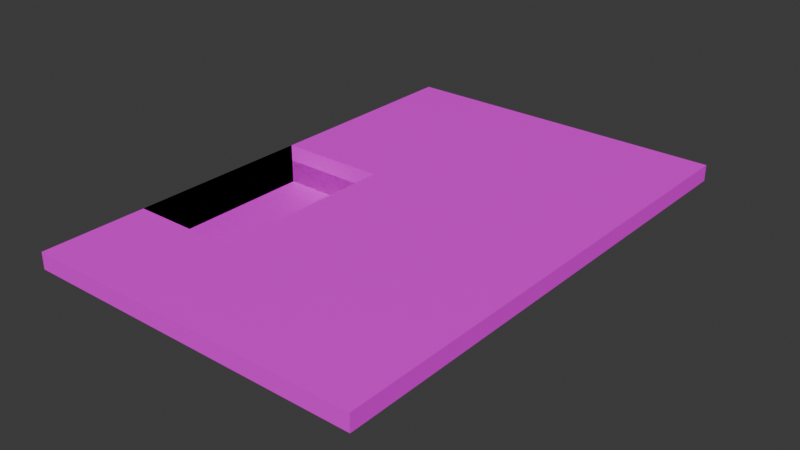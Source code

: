 # Source: Island_Counter_Top.blend  (saved by Blender 4.0.36; exported with 4.5.12 LTS)
import bpy
from mathutils import Matrix  # noqa: F401  (used for matrix-valued properties, if any)

bpy.ops.wm.read_factory_settings(use_empty=True)
scene = bpy.context.scene
scene.name = 'Scene'

# ---- collections
col_collection = bpy.data.collections.new('Collection'); scene.collection.children.link(col_collection)

# ---- images (referenced by path relative to the original .blend; pixels are not part of the script)
import os
ASSET_DIR = os.environ.get("B2B_ASSET_DIR", "")  # directory of the original .blend (textures are referenced by path, not embedded)
HERE = os.path.dirname(os.path.abspath(__file__))  # packed textures are extracted next to this script under _unpacked/

def load_image(name, relpath, width, height, colorspace="sRGB"):
    """Load a texture the original file referenced (path relative to the .blend, or extracted next to this script)."""
    p = next((c for c in (os.path.join(HERE, relpath), os.path.join(ASSET_DIR, relpath)) if relpath and os.path.exists(c)), "")
    if p:
        img = bpy.data.images.load(p, check_existing=True)
        img.name = name
    else:  # same state as the original file: an image datablock whose file is absent (Cycles renders it pink)
        img = bpy.data.images.new(name, width, height)
        img.source = "FILE"
        img.filepath = "//" + (relpath or name)
    img.colorspace_settings.name = colorspace
    return img
img_quartzitedenali002_col_8k_metalness_png = load_image('QuartziteDenali002_COL_8K_METALNESS.png', 'QuartziteDenali002_COL_8K_METALNESS.png', 1024, 1024, 'sRGB')

# ---- materials (node trees are filled in below, after node groups)
mat_material_005 = bpy.data.materials.new('Material.005')
mat_material_005.use_transparent_shadow = False

# ---- material node trees
mat_material_005.use_nodes = True; mat_material_005.node_tree.nodes.clear()
_N = mat_material_005.node_tree.nodes; _L = mat_material_005.node_tree.links
n0 = _N.new('ShaderNodeBsdfPrincipled'); n0.name = 'Principled BSDF'; n0.location = (10, 300)
n0.inputs[3].default_value = 1.45
n1 = _N.new('ShaderNodeOutputMaterial'); n1.name = 'Material Output'; n1.location = (300, 300)
n2 = _N.new('ShaderNodeTexImage'); n2.name = 'Image Texture'; n2.location = (-280, 275)
n2.image = img_quartzitedenali002_col_8k_metalness_png
_L.new(n0.outputs[0], n1.inputs[0])
_L.new(n2.outputs[0], n0.inputs[0])
n1.is_active_output = True

# ---- world
world_world = bpy.data.worlds.new('World'); scene.world = world_world
world_world.use_nodes = True; world_world.node_tree.nodes.clear()
_N = world_world.node_tree.nodes; _L = world_world.node_tree.links
n0 = _N.new('ShaderNodeOutputWorld'); n0.name = 'World Output'; n0.location = (300, 300)
n1 = _N.new('ShaderNodeBackground'); n1.name = 'Background'; n1.location = (10, 300)
n1.inputs[0].default_value = (0.05088, 0.05088, 0.05088, 1.0)
_L.new(n1.outputs[0], n0.inputs[0])
n0.is_active_output = True
world_world.color = (0.05088, 0.05088, 0.05088)
world_world.use_sun_shadow = False
world_world.sun_shadow_jitter_overblur = 0.0

# ---- meshes
me_cube_016 = bpy.data.meshes.new('Cube.016')
me_cube_016.from_pydata([(-0.9827, -0.02388, 1.537), (-0.9827, 0.07772, 1.537), (-0.9827, -0.02388, -1.601), (-0.9827, 0.07772, -1.601), (1.11, -0.02388, 1.537), (1.11, 0.07772, 1.537), (1.11, -0.02388, -1.601), (1.11, 0.07772, -1.601), (-0.9827, -0.02388, -0.2471), (-0.9827, 0.07772, -0.2471), (1.11, -0.02388, -0.2471), (1.11, 0.07772, -0.2471), (-0.9827, -0.02388, 0.8928), (1.11, 0.07772, 0.8928), (-0.9827, 0.07772, 0.8928), (1.11, -0.02388, 0.8928), (-0.3156, -0.02388, -1.601), (-0.3156, 0.07772, -1.601), (-0.3156, -0.02388, 1.537), (-0.3156, 0.07772, 1.537), (-0.3156, 0.07772, -0.2471), (-0.3156, -0.02388, -0.2471), (-0.3156, 0.07772, 0.8928), (-0.3156, -0.02388, 0.8928), (-0.9827, -0.1667, 0.8928), (-0.9827, -0.1667, -0.2471), (-0.3156, -0.1667, -0.2471), (-0.3156, -0.1667, 0.8928), (-0.3156, -0.1663, -0.2471), (-0.9827, -0.1663, -0.2471), (-0.9827, -0.1663, 0.8928), (-0.3156, -0.1663, 0.8928)], [], [(8, 9, 3, 2), (16, 17, 7, 6), (15, 13, 5, 4), (18, 19, 1, 0), (23, 15, 4, 18), (22, 14, 1, 19), (17, 3, 9, 20), (16, 6, 10, 21), (6, 7, 11, 10), (12, 14, 9, 8), (0, 1, 14, 12), (20, 9, 25, 26), (21, 10, 15, 23), (10, 11, 13, 15), (8, 21, 28, 29), (11, 20, 22, 13), (2, 16, 21, 8), (7, 17, 20, 11), (13, 22, 19, 5), (12, 23, 18, 0), (4, 5, 19, 18), (2, 3, 17, 16), (26, 25, 24, 27), (22, 20, 26, 27), (9, 14, 24, 25), (14, 22, 27, 24), (29, 28, 31, 30), (23, 12, 30, 31), (12, 8, 29, 30), (21, 23, 31, 28)])
_uv = me_cube_016.uv_layers.new(name='UVMap')
_uv.uv.foreach_set('vector', [0.375, 0.1437, 0.625, 0.1437, 0.625, 0.25, 0.375, 0.25, 0.375, 0.3716, 0.625, 0.3716, 0.625, 0.5, 0.375, 0.5, 0.375, 0.7047, 0.625, 0.7047, 0.625, 0.75, 0.375, 0.75, 0.375, 0.8784, 0.625, 0.8784, 0.625, 1.0, 0.375, 1.0, 0.2466, 0.7047, 0.375, 0.7047, 0.375, 0.75, 0.2466, 0.75, 0.7534, 0.7047, 0.875, 0.7047, 0.875, 0.75, 0.7534, 0.75, 0.7534, 0.5, 0.875, 0.5, 0.875, 0.6063, 0.7534, 0.6063, 0.2466, 0.5, 0.375, 0.5, 0.375, 0.6063, 0.2466, 0.6063, 0.375, 0.5, 0.625, 0.5, 0.625, 0.6063, 0.375, 0.6063, 0.375, 0.04527, 0.625, 0.04527, 0.625, 0.1437, 0.375, 0.1437, 0.375, 0.0, 0.625, 0.0, 0.625, 0.04527, 0.375, 0.04527, 0.7534, 0.6063, 0.875, 0.6063, 0.875, 0.6063, 0.7534, 0.6063, 0.2466, 0.6063, 0.375, 0.6063, 0.375, 0.7047, 0.2466, 0.7047, 0.375, 0.6063, 0.625, 0.6063, 0.625, 0.7047, 0.375, 0.7047, 0.125, 0.6063, 0.2466, 0.6063, 0.2466, 0.6063, 0.125, 0.6063, 0.625, 0.6063, 0.7534, 0.6063, 0.7534, 0.7047, 0.625, 0.7047, 0.125, 0.5, 0.2466, 0.5, 0.2466, 0.6063, 0.125, 0.6063, 0.625, 0.5, 0.7534, 0.5, 0.7534, 0.6063, 0.625, 0.6063, 0.625, 0.7047, 0.7534, 0.7047, 0.7534, 0.75, 0.625, 0.75, 0.125, 0.7047, 0.2466, 0.7047, 0.2466, 0.75, 0.125, 0.75, 0.375, 0.75, 0.625, 0.75, 0.625, 0.8784, 0.375, 0.8784, 0.375, 0.25, 0.625, 0.25, 0.625, 0.3716, 0.375, 0.3716, 0.7534, 0.6063, 0.875, 0.6063, 0.875, 0.7047, 0.7534, 0.7047, 0.7534, 0.7047, 0.7534, 0.6063, 0.7534, 0.6063, 0.7534, 0.7047, 0.625, 0.1437, 0.625, 0.04527, 0.625, 0.04527, 0.625, 0.1437, 0.875, 0.7047, 0.7534, 0.7047, 0.7534, 0.7047, 0.875, 0.7047, 0.125, 0.6063, 0.2466, 0.6063, 0.2466, 0.7047, 0.125, 0.7047, 0.2466, 0.7047, 0.125, 0.7047, 0.125, 0.7047, 0.2466, 0.7047, 0.375, 0.04527, 0.375, 0.1437, 0.375, 0.1437, 0.375, 0.04527, 0.2466, 0.6063, 0.2466, 0.7047, 0.2466, 0.7047, 0.2466, 0.6063])
me_cube_016.materials.append(mat_material_005)
me_cube_016.update()

# ---- objects
ob_counter = bpy.data.objects.new('Counter', me_cube_016)

# ---- transforms, parenting, visibility, modifiers, constraints
ob_counter.location = (0.5749, 0.2327, 0.1869)
ob_counter.rotation_euler = (1.571, 0.0, 0.0)

# ---- collection membership
col_collection.objects.link(ob_counter)

# ---- scene / render settings (as saved in the file)
scene.frame_start = 1; scene.frame_end = 250; scene.frame_set(1)
scene.render.engine = 'BLENDER_EEVEE_NEXT'
scene.cycles.sampling_pattern = 'TABULATED_SOBOL'
bpy.context.view_layer.update()

# ---- added for rendering (the .blend has no active camera and no usable light): camera, sun
cam_auto = bpy.data.cameras.new('AutoCamera')
cam_auto.lens = 50.0
cam_auto.sensor_width = 36.0
cam_auto.clip_end = 1000.0
ob_auto_camera = bpy.data.objects.new('AutoCamera', cam_auto)
scene.collection.objects.link(ob_auto_camera)
ob_auto_camera.location = (4.13593, -3.93215, 2.94016)
ob_auto_camera.rotation_euler = (1.09748, -7.21219e-08, 0.694738)
scene.camera = ob_auto_camera
light_auto_sun = bpy.data.lights.new('AutoSun', 'SUN')
light_auto_sun.energy = 3.0
light_auto_sun.angle = 0.0523599
ob_auto_sun = bpy.data.objects.new('AutoSun', light_auto_sun)
scene.collection.objects.link(ob_auto_sun)
ob_auto_sun.rotation_euler = (0.872665, 0.174533, 0.523599)
bpy.context.view_layer.update()
